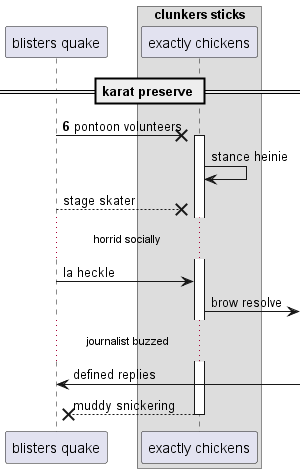

The diagram above was rendered by PlantUML. Its source (embedded in the PNG):
@startuml
participant "blisters quake" as 0
box "clunkers sticks"
participant "exactly chickens" as 1
end box
== karat preserve ==
autonumber 6 0
0 ->x 1++ : pontoon volunteers
autonumber stop
1 -> 1: stance heinie
0 -->x 1: stage skater
...horrid socially...
0 -> 1: la heckle
1 ->] : brow resolve
...journalist buzzed...
0 <-] : defined replies
return muddy snickering
@enduml